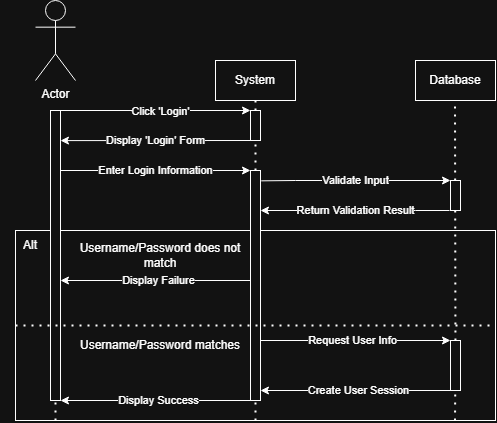

The diagram above was exported from draw.io. Its source (the exported page's mxGraphModel, read from the mxfile embedded in the PNG):
<mxGraphModel dx="975" dy="474" grid="1" gridSize="10" guides="1" tooltips="1" connect="1" arrows="1" fold="1" page="1" pageScale="1" pageWidth="850" pageHeight="1100" math="0" shadow="0">
  <root>
    <mxCell id="0" />
    <mxCell id="1" parent="0" />
    <mxCell id="8WQQhpuHh2r6mWcEuhsu-39" parent="1" style="rounded=0;whiteSpace=wrap;html=1;" value="" vertex="1">
      <mxGeometry height="190" width="480" x="40" y="250" as="geometry" />
    </mxCell>
    <mxCell id="8WQQhpuHh2r6mWcEuhsu-29" edge="1" parent="1" style="endArrow=classic;html=1;rounded=0;exitX=1;exitY=0.5;exitDx=0;exitDy=0;entryX=0.5;entryY=0;entryDx=0;entryDy=0;entryPerimeter=0;" value="Request User Info">
      <mxGeometry height="50" relative="1" width="50" as="geometry">
        <mxPoint x="280" y="360.00000000000006" as="sourcePoint" />
        <mxPoint x="475" y="359.99999999999983" as="targetPoint" />
      </mxGeometry>
    </mxCell>
    <mxCell id="8WQQhpuHh2r6mWcEuhsu-44" edge="1" parent="1" style="endArrow=classic;html=1;rounded=0;exitX=1;exitY=0.5;exitDx=0;exitDy=0;entryX=0.5;entryY=0;entryDx=0;entryDy=0;entryPerimeter=0;" value="&lt;div&gt;Display Failure&lt;/div&gt;">
      <mxGeometry height="50" relative="1" width="50" as="geometry">
        <mxPoint x="280" y="300.0000000000002" as="sourcePoint" />
        <mxPoint x="85" y="300" as="targetPoint" />
      </mxGeometry>
    </mxCell>
    <mxCell id="8WQQhpuHh2r6mWcEuhsu-1" parent="1" style="shape=umlActor;verticalLabelPosition=bottom;verticalAlign=top;html=1;outlineConnect=0;" value="Actor" vertex="1">
      <mxGeometry height="80" width="40" x="60" y="20" as="geometry" />
    </mxCell>
    <mxCell id="8WQQhpuHh2r6mWcEuhsu-5" parent="1" style="rounded=0;whiteSpace=wrap;html=1;" value="System" vertex="1">
      <mxGeometry height="40" width="80" x="240" y="80" as="geometry" />
    </mxCell>
    <mxCell id="8WQQhpuHh2r6mWcEuhsu-6" parent="1" style="rounded=0;whiteSpace=wrap;html=1;" value="Database" vertex="1">
      <mxGeometry height="40" width="80" x="440" y="80" as="geometry" />
    </mxCell>
    <mxCell id="8WQQhpuHh2r6mWcEuhsu-7" edge="1" parent="1" source="8WQQhpuHh2r6mWcEuhsu-11" style="endArrow=none;dashed=1;html=1;dashPattern=1 3;strokeWidth=2;rounded=0;" value="">
      <mxGeometry height="50" relative="1" width="50" as="geometry">
        <mxPoint x="280" y="440" as="sourcePoint" />
        <mxPoint x="280" y="120" as="targetPoint" />
      </mxGeometry>
    </mxCell>
    <mxCell id="8WQQhpuHh2r6mWcEuhsu-8" edge="1" parent="1" source="8WQQhpuHh2r6mWcEuhsu-46" style="endArrow=none;dashed=1;html=1;dashPattern=1 3;strokeWidth=2;rounded=0;" value="">
      <mxGeometry height="50" relative="1" width="50" as="geometry">
        <mxPoint x="479.5" y="440" as="sourcePoint" />
        <mxPoint x="479.5" y="120" as="targetPoint" />
      </mxGeometry>
    </mxCell>
    <mxCell id="8WQQhpuHh2r6mWcEuhsu-10" edge="1" parent="1" style="endArrow=none;dashed=1;html=1;dashPattern=1 3;strokeWidth=2;rounded=0;" target="8WQQhpuHh2r6mWcEuhsu-9" value="">
      <mxGeometry height="50" relative="1" width="50" as="geometry">
        <mxPoint x="80" y="440" as="sourcePoint" />
        <mxPoint x="79.5" y="120" as="targetPoint" />
      </mxGeometry>
    </mxCell>
    <mxCell id="8WQQhpuHh2r6mWcEuhsu-9" parent="1" style="rounded=0;whiteSpace=wrap;html=1;" value="" vertex="1">
      <mxGeometry height="290" width="10" x="75" y="130" as="geometry" />
    </mxCell>
    <mxCell id="8WQQhpuHh2r6mWcEuhsu-12" edge="1" parent="1" source="8WQQhpuHh2r6mWcEuhsu-26" style="endArrow=none;dashed=1;html=1;dashPattern=1 3;strokeWidth=2;rounded=0;" target="8WQQhpuHh2r6mWcEuhsu-11" value="">
      <mxGeometry height="50" relative="1" width="50" as="geometry">
        <mxPoint x="280" y="440" as="sourcePoint" />
        <mxPoint x="280" y="120" as="targetPoint" />
      </mxGeometry>
    </mxCell>
    <mxCell id="8WQQhpuHh2r6mWcEuhsu-11" parent="1" style="rounded=0;whiteSpace=wrap;html=1;" value="" vertex="1">
      <mxGeometry height="30" width="10" x="275" y="130" as="geometry" />
    </mxCell>
    <mxCell id="8WQQhpuHh2r6mWcEuhsu-13" edge="1" parent="1" source="8WQQhpuHh2r6mWcEuhsu-9" style="endArrow=classic;html=1;rounded=0;exitX=1;exitY=0;exitDx=0;exitDy=0;entryX=0;entryY=0;entryDx=0;entryDy=0;" target="8WQQhpuHh2r6mWcEuhsu-11" value="">
      <mxGeometry height="50" relative="1" width="50" as="geometry">
        <mxPoint x="130" y="200" as="sourcePoint" />
        <mxPoint x="180" y="150" as="targetPoint" />
      </mxGeometry>
    </mxCell>
    <mxCell id="8WQQhpuHh2r6mWcEuhsu-16" connectable="0" parent="8WQQhpuHh2r6mWcEuhsu-13" style="edgeLabel;html=1;align=center;verticalAlign=middle;resizable=0;points=[];" value="Click 'Login'" vertex="1">
      <mxGeometry relative="1" x="0.0454" y="-1" as="geometry">
        <mxPoint as="offset" />
      </mxGeometry>
    </mxCell>
    <mxCell id="8WQQhpuHh2r6mWcEuhsu-18" edge="1" parent="1" style="endArrow=classic;html=1;rounded=0;entryX=1.5;entryY=0.367;entryDx=0;entryDy=0;entryPerimeter=0;" value="Display 'Login' Form">
      <mxGeometry height="50" relative="1" width="50" as="geometry">
        <mxPoint as="offset" />
        <mxPoint x="275" y="160" as="sourcePoint" />
        <mxPoint x="85" y="160.10000000000002" as="targetPoint" />
      </mxGeometry>
    </mxCell>
    <mxCell id="8WQQhpuHh2r6mWcEuhsu-21" edge="1" parent="1" style="endArrow=classic;html=1;rounded=0;exitX=1;exitY=0.5;exitDx=0;exitDy=0;entryX=0;entryY=0;entryDx=0;entryDy=0;" value="Enter Login Information">
      <mxGeometry height="50" relative="1" width="50" as="geometry">
        <mxPoint x="85" y="190.0000000000001" as="sourcePoint" />
        <mxPoint x="275" y="189.9999999999999" as="targetPoint" />
      </mxGeometry>
    </mxCell>
    <mxCell id="8WQQhpuHh2r6mWcEuhsu-23" edge="1" parent="1" style="endArrow=classic;html=1;rounded=0;entryX=1;entryY=0.5;entryDx=0;entryDy=0;" value="Display Success">
      <mxGeometry height="50" relative="1" width="50" as="geometry">
        <mxPoint x="280" y="420" as="sourcePoint" />
        <mxPoint x="85" y="420.0000000000001" as="targetPoint" />
      </mxGeometry>
    </mxCell>
    <mxCell id="8WQQhpuHh2r6mWcEuhsu-27" edge="1" parent="1" style="endArrow=none;dashed=1;html=1;dashPattern=1 3;strokeWidth=2;rounded=0;" target="8WQQhpuHh2r6mWcEuhsu-26" value="">
      <mxGeometry height="50" relative="1" width="50" as="geometry">
        <mxPoint x="280" y="440" as="sourcePoint" />
        <mxPoint x="280" y="160" as="targetPoint" />
      </mxGeometry>
    </mxCell>
    <mxCell id="8WQQhpuHh2r6mWcEuhsu-26" parent="1" style="rounded=0;whiteSpace=wrap;html=1;" value="" vertex="1">
      <mxGeometry height="230" width="10" x="275" y="190" as="geometry" />
    </mxCell>
    <mxCell id="8WQQhpuHh2r6mWcEuhsu-35" edge="1" parent="1" source="8WQQhpuHh2r6mWcEuhsu-26" style="endArrow=classic;html=1;rounded=0;exitX=1.069;exitY=0.045;exitDx=0;exitDy=0;exitPerimeter=0;entryX=0;entryY=0;entryDx=0;entryDy=0;" target="8WQQhpuHh2r6mWcEuhsu-49" value="Validate Input">
      <mxGeometry height="50" relative="1" width="50" as="geometry">
        <Array as="points">
          <mxPoint x="320" y="200" />
        </Array>
        <mxPoint x="290" y="240" as="sourcePoint" />
        <mxPoint x="300" y="240" as="targetPoint" />
      </mxGeometry>
    </mxCell>
    <mxCell id="8WQQhpuHh2r6mWcEuhsu-38" edge="1" parent="1" source="8WQQhpuHh2r6mWcEuhsu-39" style="endArrow=none;dashed=1;html=1;dashPattern=1 3;strokeWidth=2;rounded=0;entryX=1;entryY=0.5;entryDx=0;entryDy=0;exitX=0;exitY=0.5;exitDx=0;exitDy=0;" target="8WQQhpuHh2r6mWcEuhsu-39" value="">
      <mxGeometry height="50" relative="1" width="50" as="geometry">
        <mxPoint x="40" y="359.9999999999999" as="sourcePoint" />
        <mxPoint x="520" y="344.9999999999999" as="targetPoint" />
      </mxGeometry>
    </mxCell>
    <mxCell id="8WQQhpuHh2r6mWcEuhsu-40" parent="1" style="text;html=1;whiteSpace=wrap;strokeColor=none;fillColor=none;align=center;verticalAlign=middle;rounded=0;" value="Alt" vertex="1">
      <mxGeometry height="30" width="60" x="25" y="250" as="geometry" />
    </mxCell>
    <mxCell id="8WQQhpuHh2r6mWcEuhsu-41" parent="1" style="text;html=1;whiteSpace=wrap;strokeColor=none;fillColor=none;align=center;verticalAlign=middle;rounded=0;" value="Username/Password matches" vertex="1">
      <mxGeometry height="30" width="170" x="100" y="350" as="geometry" />
    </mxCell>
    <mxCell id="8WQQhpuHh2r6mWcEuhsu-42" parent="1" style="text;html=1;whiteSpace=wrap;strokeColor=none;fillColor=none;align=center;verticalAlign=middle;rounded=0;" value="Username/Password does not match" vertex="1">
      <mxGeometry height="30" width="170" x="100" y="260" as="geometry" />
    </mxCell>
    <mxCell id="8WQQhpuHh2r6mWcEuhsu-47" edge="1" parent="1" style="endArrow=none;dashed=1;html=1;dashPattern=1 3;strokeWidth=2;rounded=0;" target="8WQQhpuHh2r6mWcEuhsu-46" value="">
      <mxGeometry height="50" relative="1" width="50" as="geometry">
        <mxPoint x="479.5" y="440" as="sourcePoint" />
        <mxPoint x="479.5" y="120" as="targetPoint" />
      </mxGeometry>
    </mxCell>
    <mxCell id="8WQQhpuHh2r6mWcEuhsu-46" parent="1" style="rounded=0;whiteSpace=wrap;html=1;" value="" vertex="1">
      <mxGeometry height="50" width="10" x="475" y="360" as="geometry" />
    </mxCell>
    <mxCell id="8WQQhpuHh2r6mWcEuhsu-48" edge="1" parent="1" style="endArrow=classic;html=1;rounded=0;exitX=1;exitY=0.5;exitDx=0;exitDy=0;entryX=0.5;entryY=0;entryDx=0;entryDy=0;entryPerimeter=0;" value="Create User Session">
      <mxGeometry height="50" relative="1" width="50" as="geometry">
        <mxPoint x="480" y="410.0000000000002" as="sourcePoint" />
        <mxPoint x="285" y="410" as="targetPoint" />
      </mxGeometry>
    </mxCell>
    <mxCell id="8WQQhpuHh2r6mWcEuhsu-49" parent="1" style="rounded=0;whiteSpace=wrap;html=1;" value="" vertex="1">
      <mxGeometry height="30" width="10" x="475" y="200" as="geometry" />
    </mxCell>
    <mxCell id="8WQQhpuHh2r6mWcEuhsu-50" edge="1" parent="1" style="endArrow=classic;html=1;rounded=0;exitX=1.069;exitY=0.045;exitDx=0;exitDy=0;exitPerimeter=0;entryX=0;entryY=0;entryDx=0;entryDy=0;" value="Return Validation Result">
      <mxGeometry height="50" relative="1" width="50" as="geometry">
        <Array as="points">
          <mxPoint x="439.99999999999955" y="230" />
        </Array>
        <mxPoint x="473.99999999999955" y="230" as="sourcePoint" />
        <mxPoint x="284.99999999999955" y="230" as="targetPoint" />
      </mxGeometry>
    </mxCell>
  </root>
</mxGraphModel>